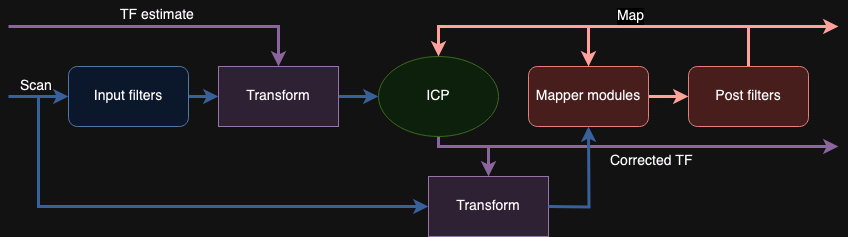

The diagram above was exported from draw.io. Its source (the exported page's mxGraphModel, read from the mxfile embedded in the PNG):
<mxGraphModel dx="2284" dy="828" grid="1" gridSize="10" guides="1" tooltips="1" connect="1" arrows="1" fold="1" page="1" pageScale="1" pageWidth="850" pageHeight="1100" math="0" shadow="0">
  <root>
    <mxCell id="0" />
    <mxCell id="1" parent="0" />
    <mxCell id="y6NO3emNkk9Oo0C1tAGk-20" style="edgeStyle=orthogonalEdgeStyle;rounded=0;orthogonalLoop=1;jettySize=auto;html=1;exitX=1;exitY=0.5;exitDx=0;exitDy=0;strokeWidth=3;strokeColor=#7EA6E0;entryX=0;entryY=0.5;entryDx=0;entryDy=0;" edge="1" parent="1" source="y6NO3emNkk9Oo0C1tAGk-15" target="y6NO3emNkk9Oo0C1tAGk-30">
      <mxGeometry relative="1" as="geometry">
        <mxPoint x="240" y="210" as="targetPoint" />
        <Array as="points" />
      </mxGeometry>
    </mxCell>
    <mxCell id="y6NO3emNkk9Oo0C1tAGk-15" value="Input filters" style="rounded=1;whiteSpace=wrap;html=1;fillColor=#dae8fc;strokeColor=#6c8ebf;fontSize=14;" vertex="1" parent="1">
      <mxGeometry x="60" y="180" width="120" height="60" as="geometry" />
    </mxCell>
    <mxCell id="y6NO3emNkk9Oo0C1tAGk-21" style="edgeStyle=orthogonalEdgeStyle;rounded=0;orthogonalLoop=1;jettySize=auto;html=1;entryX=0;entryY=0.5;entryDx=0;entryDy=0;strokeWidth=3;strokeColor=#7EA6E0;exitX=1;exitY=0.5;exitDx=0;exitDy=0;" edge="1" parent="1" source="y6NO3emNkk9Oo0C1tAGk-30" target="y6NO3emNkk9Oo0C1tAGk-17">
      <mxGeometry relative="1" as="geometry">
        <mxPoint x="360" y="210" as="sourcePoint" />
      </mxGeometry>
    </mxCell>
    <mxCell id="y6NO3emNkk9Oo0C1tAGk-32" style="edgeStyle=orthogonalEdgeStyle;rounded=0;orthogonalLoop=1;jettySize=auto;html=1;exitX=0.5;exitY=1;exitDx=0;exitDy=0;entryX=0.5;entryY=0;entryDx=0;entryDy=0;strokeWidth=3;shadow=0;strokeColor=#A680B8;" edge="1" parent="1" source="y6NO3emNkk9Oo0C1tAGk-17" target="y6NO3emNkk9Oo0C1tAGk-31">
      <mxGeometry relative="1" as="geometry">
        <Array as="points">
          <mxPoint x="430" y="260" />
          <mxPoint x="480" y="260" />
        </Array>
      </mxGeometry>
    </mxCell>
    <mxCell id="y6NO3emNkk9Oo0C1tAGk-17" value="ICP" style="ellipse;whiteSpace=wrap;html=1;fillColor=#d5e8d4;strokeColor=#82b366;fontSize=14;" vertex="1" parent="1">
      <mxGeometry x="370" y="170" width="120" height="80" as="geometry" />
    </mxCell>
    <mxCell id="y6NO3emNkk9Oo0C1tAGk-23" style="edgeStyle=orthogonalEdgeStyle;rounded=0;orthogonalLoop=1;jettySize=auto;html=1;exitX=1;exitY=0.5;exitDx=0;exitDy=0;strokeWidth=3;strokeColor=#A8241D;entryX=0;entryY=0.5;entryDx=0;entryDy=0;" edge="1" parent="1" source="y6NO3emNkk9Oo0C1tAGk-28" target="y6NO3emNkk9Oo0C1tAGk-29">
      <mxGeometry relative="1" as="geometry">
        <mxPoint x="720" y="210" as="sourcePoint" />
        <mxPoint x="730" y="210" as="targetPoint" />
      </mxGeometry>
    </mxCell>
    <mxCell id="y6NO3emNkk9Oo0C1tAGk-28" value="Mapper modules" style="rounded=1;whiteSpace=wrap;html=1;fillColor=#f8cecc;strokeColor=#b85450;fontSize=14;" vertex="1" parent="1">
      <mxGeometry x="520" y="180" width="120" height="60" as="geometry" />
    </mxCell>
    <mxCell id="y6NO3emNkk9Oo0C1tAGk-36" style="edgeStyle=orthogonalEdgeStyle;rounded=0;orthogonalLoop=1;jettySize=auto;html=1;entryX=0.5;entryY=0;entryDx=0;entryDy=0;strokeWidth=3;strokeColor=#A8241D;exitX=0.5;exitY=0;exitDx=0;exitDy=0;" edge="1" parent="1" source="y6NO3emNkk9Oo0C1tAGk-29" target="y6NO3emNkk9Oo0C1tAGk-17">
      <mxGeometry relative="1" as="geometry">
        <mxPoint x="760" y="160" as="sourcePoint" />
        <Array as="points">
          <mxPoint x="740" y="140" />
          <mxPoint x="430" y="140" />
        </Array>
      </mxGeometry>
    </mxCell>
    <mxCell id="y6NO3emNkk9Oo0C1tAGk-43" value="Map" style="edgeLabel;html=1;align=center;verticalAlign=middle;resizable=0;points=[];fontSize=14;" vertex="1" connectable="0" parent="y6NO3emNkk9Oo0C1tAGk-36">
      <mxGeometry x="-0.163" y="2" relative="1" as="geometry">
        <mxPoint y="-13" as="offset" />
      </mxGeometry>
    </mxCell>
    <mxCell id="y6NO3emNkk9Oo0C1tAGk-29" value="Post filters" style="rounded=1;whiteSpace=wrap;html=1;fillColor=#f8cecc;strokeColor=#b85450;fontSize=14;" vertex="1" parent="1">
      <mxGeometry x="680" y="180" width="120" height="60" as="geometry" />
    </mxCell>
    <mxCell id="y6NO3emNkk9Oo0C1tAGk-30" value="Transform" style="rounded=0;whiteSpace=wrap;html=1;fillColor=#e1d5e7;strokeColor=#9673a6;fontSize=14;" vertex="1" parent="1">
      <mxGeometry x="210" y="180" width="120" height="60" as="geometry" />
    </mxCell>
    <mxCell id="y6NO3emNkk9Oo0C1tAGk-31" value="Transform" style="rounded=0;whiteSpace=wrap;html=1;fillColor=#e1d5e7;strokeColor=#9673a6;fontSize=14;" vertex="1" parent="1">
      <mxGeometry x="420" y="290" width="120" height="60" as="geometry" />
    </mxCell>
    <mxCell id="y6NO3emNkk9Oo0C1tAGk-33" value="" style="endArrow=classic;html=1;rounded=0;entryX=0;entryY=0.5;entryDx=0;entryDy=0;strokeWidth=3;strokeColor=#7EA6E0;" edge="1" parent="1" target="y6NO3emNkk9Oo0C1tAGk-15">
      <mxGeometry y="10" width="50" height="50" relative="1" as="geometry">
        <mxPoint y="210" as="sourcePoint" />
        <mxPoint x="430" y="170" as="targetPoint" />
        <mxPoint as="offset" />
      </mxGeometry>
    </mxCell>
    <mxCell id="y6NO3emNkk9Oo0C1tAGk-34" value="" style="endArrow=classic;html=1;rounded=0;entryX=0;entryY=0.5;entryDx=0;entryDy=0;strokeWidth=3;strokeColor=#7EA6E0;" edge="1" parent="1" target="y6NO3emNkk9Oo0C1tAGk-31">
      <mxGeometry width="50" height="50" relative="1" as="geometry">
        <mxPoint x="30" y="210" as="sourcePoint" />
        <mxPoint x="430" y="170" as="targetPoint" />
        <Array as="points">
          <mxPoint x="30" y="320" />
        </Array>
      </mxGeometry>
    </mxCell>
    <mxCell id="y6NO3emNkk9Oo0C1tAGk-35" value="" style="endArrow=classic;html=1;rounded=0;entryX=0.5;entryY=0;entryDx=0;entryDy=0;strokeWidth=3;shadow=0;strokeColor=#A680B8;" edge="1" parent="1" target="y6NO3emNkk9Oo0C1tAGk-30">
      <mxGeometry width="50" height="50" relative="1" as="geometry">
        <mxPoint y="140" as="sourcePoint" />
        <mxPoint x="430" y="170" as="targetPoint" />
        <Array as="points">
          <mxPoint x="270" y="140" />
        </Array>
      </mxGeometry>
    </mxCell>
    <mxCell id="y6NO3emNkk9Oo0C1tAGk-38" value="" style="endArrow=classic;html=1;rounded=0;entryX=0.5;entryY=0;entryDx=0;entryDy=0;strokeWidth=3;strokeColor=#A8241D;" edge="1" parent="1" target="y6NO3emNkk9Oo0C1tAGk-28">
      <mxGeometry width="50" height="50" relative="1" as="geometry">
        <mxPoint x="580" y="140" as="sourcePoint" />
        <mxPoint x="430" y="170" as="targetPoint" />
      </mxGeometry>
    </mxCell>
    <mxCell id="y6NO3emNkk9Oo0C1tAGk-39" value="" style="endArrow=classic;html=1;rounded=0;strokeWidth=3;shadow=0;strokeColor=#A680B8;" edge="1" parent="1">
      <mxGeometry width="50" height="50" relative="1" as="geometry">
        <mxPoint x="480" y="260" as="sourcePoint" />
        <mxPoint x="830" y="260" as="targetPoint" />
      </mxGeometry>
    </mxCell>
    <mxCell id="y6NO3emNkk9Oo0C1tAGk-42" value="" style="endArrow=classic;html=1;rounded=0;strokeWidth=3;strokeColor=#A8241D;" edge="1" parent="1">
      <mxGeometry width="50" height="50" relative="1" as="geometry">
        <mxPoint x="739.66" y="140" as="sourcePoint" />
        <mxPoint x="830" y="140" as="targetPoint" />
      </mxGeometry>
    </mxCell>
    <mxCell id="y6NO3emNkk9Oo0C1tAGk-44" style="edgeStyle=orthogonalEdgeStyle;rounded=0;orthogonalLoop=1;jettySize=auto;html=1;exitX=1;exitY=0.5;exitDx=0;exitDy=0;entryX=0.5;entryY=1;entryDx=0;entryDy=0;strokeWidth=3;strokeColor=#7EA6E0;" edge="1" parent="1">
      <mxGeometry relative="1" as="geometry">
        <mxPoint x="540" y="320" as="sourcePoint" />
        <mxPoint x="580" y="240" as="targetPoint" />
      </mxGeometry>
    </mxCell>
    <mxCell id="y6NO3emNkk9Oo0C1tAGk-45" value="&lt;font style=&quot;font-size: 14px;&quot;&gt;Scan&lt;/font&gt;" style="text;whiteSpace=wrap;html=1;" vertex="1" parent="1">
      <mxGeometry x="10" y="185" width="40" height="30" as="geometry" />
    </mxCell>
    <mxCell id="y6NO3emNkk9Oo0C1tAGk-46" value="TF estimate" style="text;whiteSpace=wrap;html=1;fontSize=14;" vertex="1" parent="1">
      <mxGeometry x="110" y="114" width="80" height="30" as="geometry" />
    </mxCell>
    <mxCell id="y6NO3emNkk9Oo0C1tAGk-47" value="Corrected TF" style="text;whiteSpace=wrap;html=1;fontSize=14;" vertex="1" parent="1">
      <mxGeometry x="600" y="260" width="90" height="30" as="geometry" />
    </mxCell>
  </root>
</mxGraphModel>